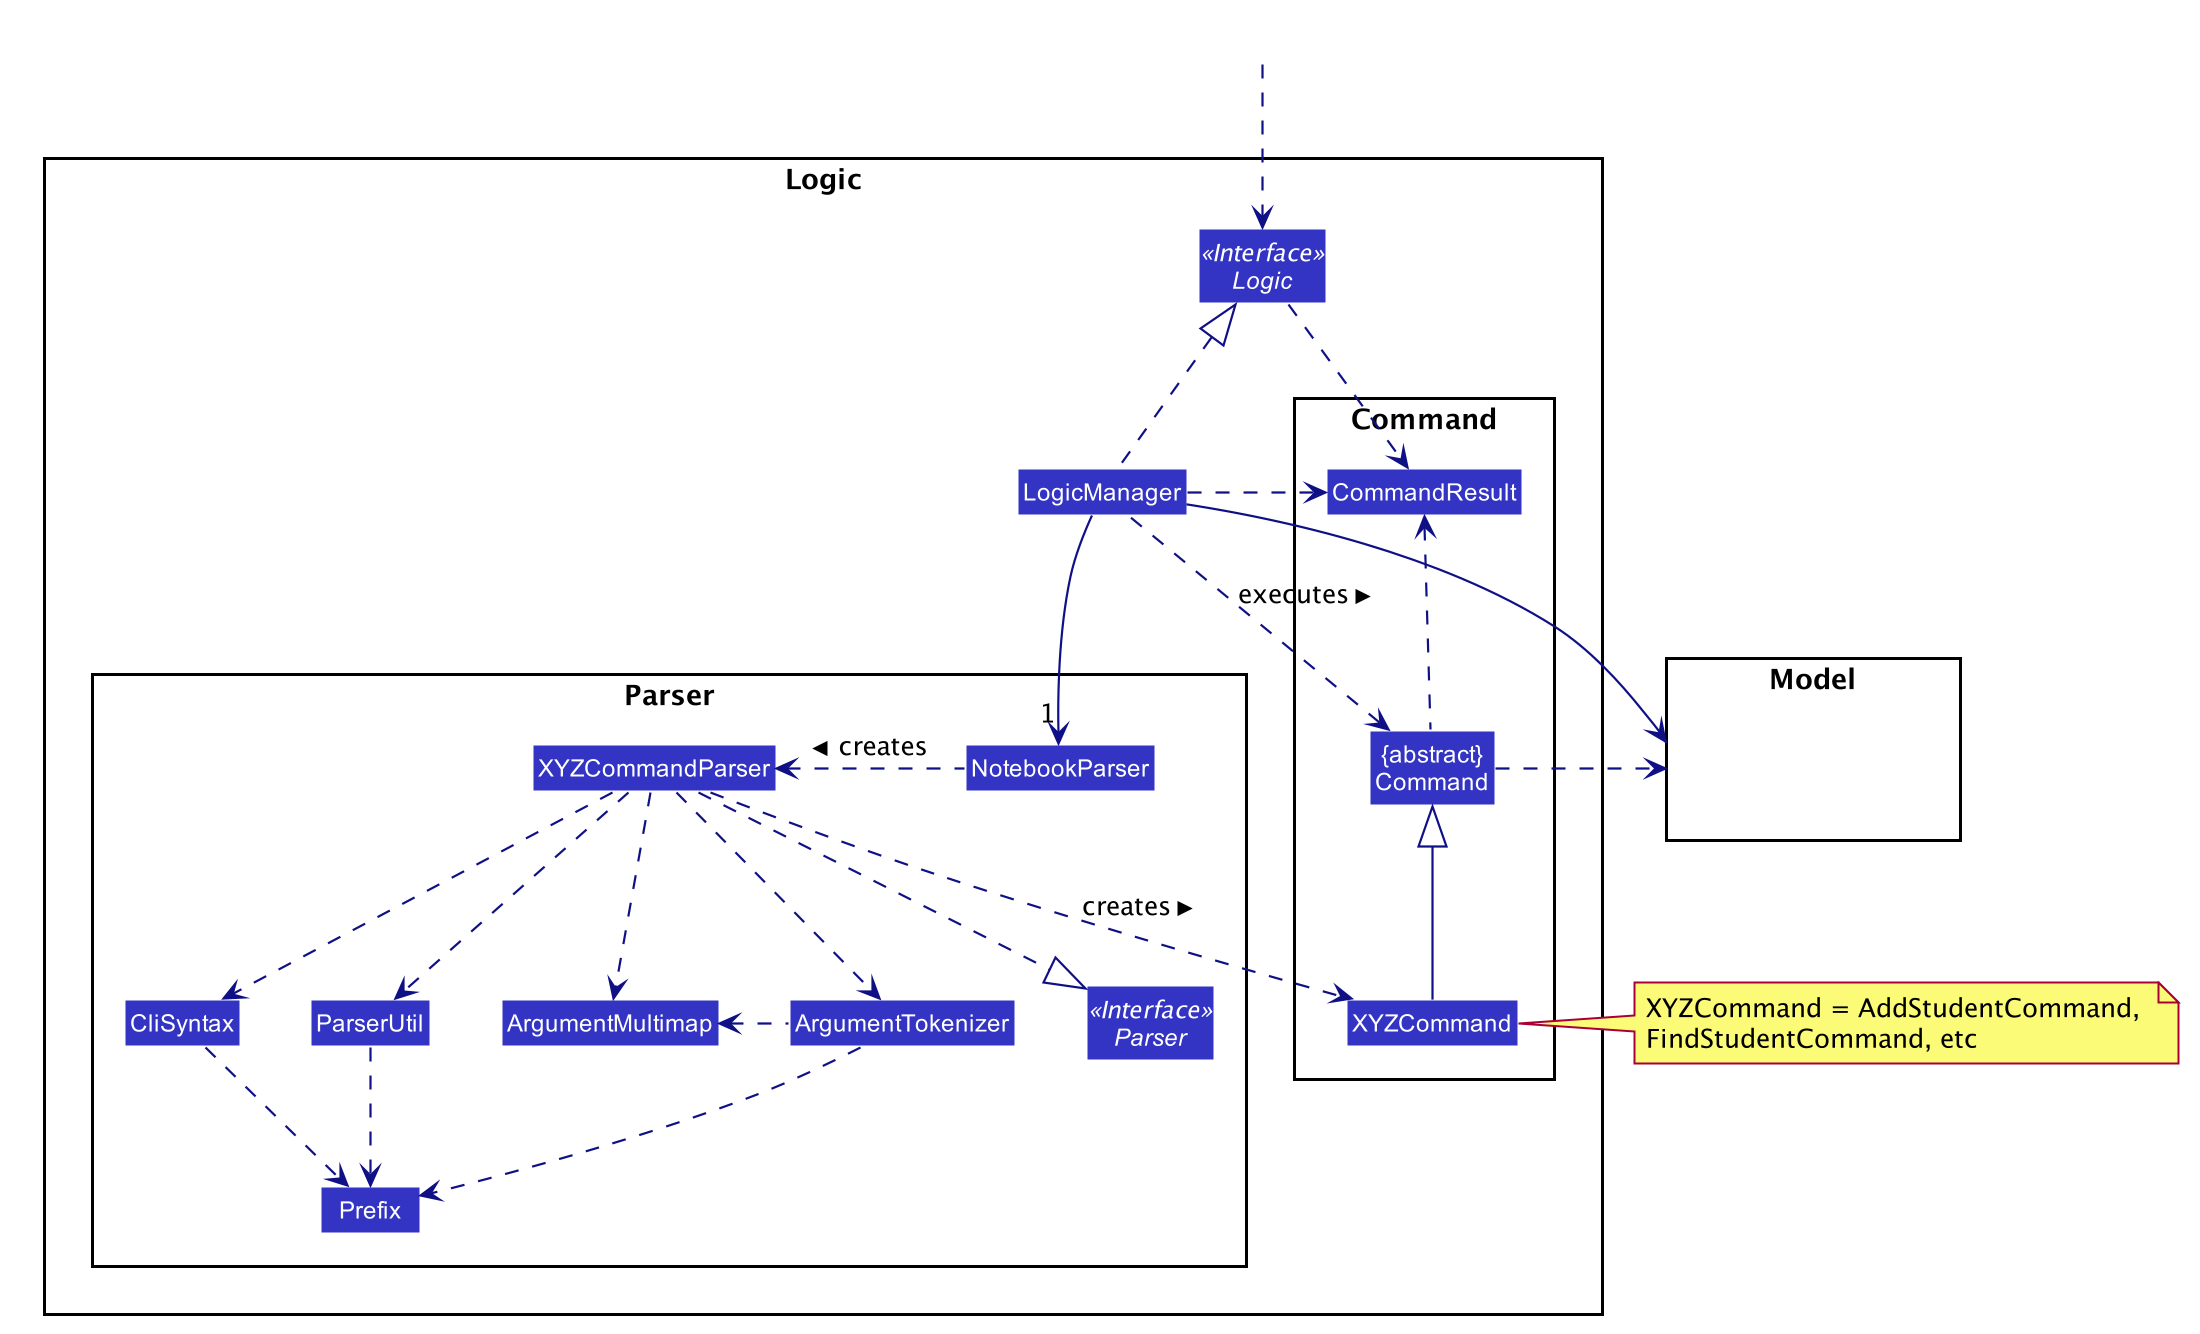

The diagram above was rendered by PlantUML. Its source (embedded in the PNG):
@startuml








skinparam BackgroundColor #FFFFFFF

skinparam Shadowing false

skinparam Class {
    FontColor #FFFFFF
    BorderThickness 1
    BorderColor #FFFFFF
    StereotypeFontColor #FFFFFF
    FontName Arial
}

skinparam Actor {
    BorderColor #000000
    Color #000000
    FontName Arial
}

skinparam Sequence {
    MessageAlign center
    BoxFontSize 15
    BoxPadding 0
    BoxFontColor #FFFFFF
    FontName Arial
}

skinparam Participant {
    FontColor #FFFFFFF
    Padding 20
}

skinparam MinClassWidth 50
skinparam ParticipantPadding 10
skinparam Shadowing false
skinparam DefaultTextAlignment center
skinparam packageStyle Rectangle

hide footbox
hide members
hide circle
skinparam arrowThickness 1.1
skinparam arrowColor #101086
skinparam classBackgroundColor #3333C4

package Logic {

package Parser {
Interface Parser <<Interface>>
Class NotebookParser
Class XYZCommandParser
Class CliSyntax
Class ParserUtil
Class ArgumentMultimap
Class ArgumentTokenizer
Class Prefix
}

package Command {
Class XYZCommand
Class CommandResult
Class "{abstract}\nCommand" as Command
}

Interface Logic <<Interface>>
Class LogicManager
}

package Model{
Class HiddenModel #FFFFFF
}

Class HiddenOutside #FFFFFF
HiddenOutside ..> Logic

LogicManager .up.|> Logic
LogicManager -->"1" NotebookParser
NotebookParser .left.> XYZCommandParser: creates >

XYZCommandParser ..> XYZCommand : creates >
XYZCommandParser ..|> Parser
XYZCommandParser ..> ArgumentMultimap
XYZCommandParser ..> ArgumentTokenizer
ArgumentTokenizer .left.> ArgumentMultimap
XYZCommandParser ..> CliSyntax
CliSyntax ..> Prefix
XYZCommandParser ..> ParserUtil
ParserUtil .down.> Prefix
ArgumentTokenizer .down.> Prefix
XYZCommand -up-|> Command
LogicManager .left.> Command : executes >

LogicManager --> Model
Command .right.> Model
note right of XYZCommand: XYZCommand = AddStudentCommand, \nFindStudentCommand, etc

Logic ..> CommandResult
LogicManager .down.> CommandResult
Command .up.> CommandResult
CommandResult -[hidden]-> Parser
@enduml